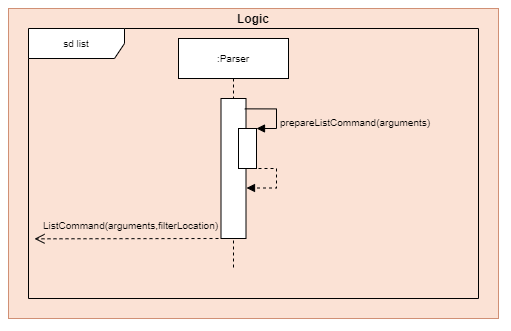

The diagram above was exported from draw.io. Its source (the exported page's mxGraphModel, read from the mxfile embedded in the PNG):
<mxGraphModel dx="1653" dy="1908" grid="1" gridSize="10" guides="1" tooltips="1" connect="1" arrows="1" fold="1" page="1" pageScale="1" pageWidth="850" pageHeight="1100" math="0" shadow="0">
  <root>
    <mxCell id="0" />
    <mxCell id="1" parent="0" />
    <mxCell id="2" value="" style="group;fillColor=#fff2cc;opacity=65;strokeColor=#d6b656;" vertex="1" connectable="0" parent="1">
      <mxGeometry x="750" y="-300" width="490" height="310" as="geometry" />
    </mxCell>
    <mxCell id="3" value="" style="rounded=0;whiteSpace=wrap;html=1;fillColor=#f8cecc;strokeColor=#b85450;opacity=50;" vertex="1" parent="2">
      <mxGeometry width="490" height="310" as="geometry" />
    </mxCell>
    <mxCell id="4" value="&lt;b&gt;Logic&lt;/b&gt;" style="text;html=1;strokeColor=none;fillColor=none;align=center;verticalAlign=middle;whiteSpace=wrap;rounded=0;opacity=50;" vertex="1" parent="2">
      <mxGeometry x="182.09459459459458" y="5.166666666666665" width="125.8108108108108" height="10.33333333333333" as="geometry" />
    </mxCell>
    <mxCell id="5" value="sd list" style="shape=umlFrame;whiteSpace=wrap;html=1;shadow=0;labelBackgroundColor=none;sketch=0;fillColor=#ffffff;fontSize=10;fontColor=#000000;width=96;height=30;" vertex="1" parent="1">
      <mxGeometry x="770" y="-280" width="450" height="270" as="geometry" />
    </mxCell>
    <mxCell id="6" value=":Parser" style="shape=umlLifeline;perimeter=lifelinePerimeter;whiteSpace=wrap;html=1;container=1;collapsible=0;recursiveResize=0;outlineConnect=0;shadow=0;labelBackgroundColor=none;sketch=0;fillColor=#ffffff;fontSize=10;fontColor=#000000;" vertex="1" parent="1">
      <mxGeometry x="920" y="-270" width="110" height="230" as="geometry" />
    </mxCell>
    <mxCell id="7" value="" style="html=1;points=[];perimeter=orthogonalPerimeter;shadow=0;labelBackgroundColor=none;sketch=0;fillColor=#ffffff;fontSize=10;fontColor=#000000;" vertex="1" parent="6">
      <mxGeometry x="42.5" y="60" width="25" height="140" as="geometry" />
    </mxCell>
    <mxCell id="8" value="" style="html=1;points=[];perimeter=orthogonalPerimeter;shadow=0;labelBackgroundColor=none;sketch=0;fillColor=#ffffff;fontSize=10;fontColor=#000000;" vertex="1" parent="6">
      <mxGeometry x="60" y="90" width="18" height="40" as="geometry" />
    </mxCell>
    <mxCell id="9" value="" style="edgeStyle=orthogonalEdgeStyle;html=1;align=left;spacingLeft=2;endArrow=block;rounded=0;entryX=1;entryY=0;fontSize=10;fontColor=#000000;exitX=0.952;exitY=0.074;exitDx=0;exitDy=0;exitPerimeter=0;" edge="1" parent="6" source="7" target="8">
      <mxGeometry relative="1" as="geometry">
        <mxPoint x="73" y="70" as="sourcePoint" />
        <Array as="points">
          <mxPoint x="98" y="70" />
          <mxPoint x="98" y="90" />
        </Array>
      </mxGeometry>
    </mxCell>
    <mxCell id="10" value="" style="edgeStyle=orthogonalEdgeStyle;html=1;align=left;spacingLeft=2;endArrow=block;rounded=0;entryX=1.1;entryY=0.625;fontSize=10;fontColor=#000000;entryDx=0;entryDy=0;entryPerimeter=0;dashed=1;" edge="1" parent="1">
      <mxGeometry relative="1" as="geometry">
        <mxPoint x="1000" y="-140" as="sourcePoint" />
        <Array as="points">
          <mxPoint x="1018" y="-140" />
          <mxPoint x="1018" y="-120" />
        </Array>
        <mxPoint x="988" y="-120.5" as="targetPoint" />
      </mxGeometry>
    </mxCell>
    <mxCell id="11" value="" style="html=1;verticalAlign=bottom;endArrow=open;dashed=1;endSize=8;fontSize=10;fontColor=#000000;entryX=0;entryY=0.779;entryDx=0;entryDy=0;entryPerimeter=0;" edge="1" parent="1">
      <mxGeometry relative="1" as="geometry">
        <mxPoint x="966" y="-70" as="sourcePoint" />
        <mxPoint x="776" y="-69.6700000000003" as="targetPoint" />
      </mxGeometry>
    </mxCell>
    <mxCell id="12" value="&lt;span style=&quot;color: rgb(0, 0, 0); font-family: helvetica; font-size: 10px; font-style: normal; font-weight: 400; letter-spacing: normal; text-align: center; text-indent: 0px; text-transform: none; word-spacing: 0px; display: inline; float: none;&quot;&gt;ListCommand(arguments,&lt;/span&gt;&lt;span style=&quot;color: rgb(0, 0, 0); font-family: helvetica; font-size: 10px; font-style: normal; font-weight: 400; letter-spacing: normal; text-align: center; text-indent: 0px; text-transform: none; word-spacing: 0px; display: inline; float: none;&quot;&gt;filterLocation)&amp;nbsp;&lt;/span&gt;" style="text;whiteSpace=wrap;html=1;labelBackgroundColor=none;" vertex="1" parent="1">
      <mxGeometry x="783" y="-97" width="177" height="27" as="geometry" />
    </mxCell>
    <mxCell id="13" value="&lt;span style=&quot;color: rgb(0, 0, 0); font-family: helvetica; font-size: 10px; font-style: normal; font-weight: 400; letter-spacing: normal; text-align: left; text-indent: 0px; text-transform: none; word-spacing: 0px; display: inline; float: none;&quot;&gt;prepareListCommand(arguments)&lt;/span&gt;" style="text;whiteSpace=wrap;html=1;labelBackgroundColor=none;" vertex="1" parent="1">
      <mxGeometry x="1020" y="-200" width="180" height="20" as="geometry" />
    </mxCell>
  </root>
</mxGraphModel>